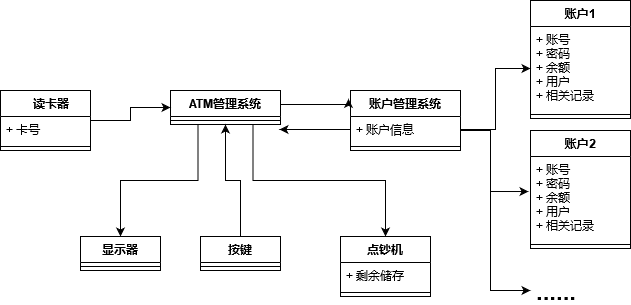

The diagram above was exported from draw.io. Its source (the exported page's mxGraphModel, read from the mxfile embedded in the PNG):
<mxGraphModel dx="868" dy="440" grid="1" gridSize="10" guides="1" tooltips="1" connect="1" arrows="1" fold="1" page="1" pageScale="1" pageWidth="827" pageHeight="1169" math="0" shadow="0">
  <root>
    <mxCell id="0" />
    <mxCell id="1" parent="0" />
    <mxCell id="v7n9Uukrt7J3zP-n0y8w-9" value="账户1" style="swimlane;fontStyle=1;align=center;verticalAlign=top;childLayout=stackLayout;horizontal=1;startSize=26;horizontalStack=0;resizeParent=1;resizeParentMax=0;resizeLast=0;collapsible=1;marginBottom=0;" vertex="1" parent="1">
      <mxGeometry x="640" y="70" width="100" height="118" as="geometry" />
    </mxCell>
    <mxCell id="v7n9Uukrt7J3zP-n0y8w-10" value="+ 账号&#10;+ 密码&#10;+ 余额&#10;+ 用户&#10;+ 相关记录" style="text;strokeColor=none;fillColor=none;align=left;verticalAlign=top;spacingLeft=4;spacingRight=4;overflow=hidden;rotatable=0;points=[[0,0.5],[1,0.5]];portConstraint=eastwest;" vertex="1" parent="v7n9Uukrt7J3zP-n0y8w-9">
      <mxGeometry y="26" width="100" height="84" as="geometry" />
    </mxCell>
    <mxCell id="v7n9Uukrt7J3zP-n0y8w-11" value="" style="line;strokeWidth=1;fillColor=none;align=left;verticalAlign=middle;spacingTop=-1;spacingLeft=3;spacingRight=3;rotatable=0;labelPosition=right;points=[];portConstraint=eastwest;" vertex="1" parent="v7n9Uukrt7J3zP-n0y8w-9">
      <mxGeometry y="110" width="100" height="8" as="geometry" />
    </mxCell>
    <mxCell id="v7n9Uukrt7J3zP-n0y8w-68" style="edgeStyle=orthogonalEdgeStyle;rounded=0;orthogonalLoop=1;jettySize=auto;html=1;entryX=-0.02;entryY=0.417;entryDx=0;entryDy=0;entryPerimeter=0;exitX=1;exitY=0.5;exitDx=0;exitDy=0;" edge="1" parent="1" source="v7n9Uukrt7J3zP-n0y8w-17" target="v7n9Uukrt7J3zP-n0y8w-65">
      <mxGeometry relative="1" as="geometry">
        <Array as="points">
          <mxPoint x="570" y="200" />
          <mxPoint x="600" y="200" />
          <mxPoint x="600" y="261" />
        </Array>
      </mxGeometry>
    </mxCell>
    <mxCell id="v7n9Uukrt7J3zP-n0y8w-69" style="edgeStyle=orthogonalEdgeStyle;rounded=0;orthogonalLoop=1;jettySize=auto;html=1;exitX=1;exitY=0.5;exitDx=0;exitDy=0;" edge="1" parent="1" source="v7n9Uukrt7J3zP-n0y8w-18">
      <mxGeometry relative="1" as="geometry">
        <mxPoint x="640" y="360" as="targetPoint" />
        <Array as="points">
          <mxPoint x="570" y="200" />
          <mxPoint x="600" y="200" />
          <mxPoint x="600" y="360" />
        </Array>
      </mxGeometry>
    </mxCell>
    <mxCell id="v7n9Uukrt7J3zP-n0y8w-17" value="账户管理系统&#10;" style="swimlane;fontStyle=1;align=center;verticalAlign=top;childLayout=stackLayout;horizontal=1;startSize=26;horizontalStack=0;resizeParent=1;resizeParentMax=0;resizeLast=0;collapsible=1;marginBottom=0;" vertex="1" parent="1">
      <mxGeometry x="460" y="160" width="110" height="60" as="geometry" />
    </mxCell>
    <mxCell id="v7n9Uukrt7J3zP-n0y8w-18" value="+ 账户信息" style="text;strokeColor=none;fillColor=none;align=left;verticalAlign=top;spacingLeft=4;spacingRight=4;overflow=hidden;rotatable=0;points=[[0,0.5],[1,0.5]];portConstraint=eastwest;" vertex="1" parent="v7n9Uukrt7J3zP-n0y8w-17">
      <mxGeometry y="26" width="110" height="26" as="geometry" />
    </mxCell>
    <mxCell id="v7n9Uukrt7J3zP-n0y8w-19" value="" style="line;strokeWidth=1;fillColor=none;align=left;verticalAlign=middle;spacingTop=-1;spacingLeft=3;spacingRight=3;rotatable=0;labelPosition=right;points=[];portConstraint=eastwest;" vertex="1" parent="v7n9Uukrt7J3zP-n0y8w-17">
      <mxGeometry y="52" width="110" height="8" as="geometry" />
    </mxCell>
    <mxCell id="v7n9Uukrt7J3zP-n0y8w-45" style="edgeStyle=orthogonalEdgeStyle;rounded=0;orthogonalLoop=1;jettySize=auto;html=1;exitX=0.25;exitY=1;exitDx=0;exitDy=0;entryX=0.5;entryY=0;entryDx=0;entryDy=0;" edge="1" parent="1" source="v7n9Uukrt7J3zP-n0y8w-22" target="v7n9Uukrt7J3zP-n0y8w-41">
      <mxGeometry relative="1" as="geometry" />
    </mxCell>
    <mxCell id="v7n9Uukrt7J3zP-n0y8w-55" style="edgeStyle=orthogonalEdgeStyle;rounded=0;orthogonalLoop=1;jettySize=auto;html=1;exitX=0.75;exitY=1;exitDx=0;exitDy=0;entryX=0.5;entryY=0;entryDx=0;entryDy=0;" edge="1" parent="1" source="v7n9Uukrt7J3zP-n0y8w-22" target="v7n9Uukrt7J3zP-n0y8w-51">
      <mxGeometry relative="1" as="geometry" />
    </mxCell>
    <mxCell id="v7n9Uukrt7J3zP-n0y8w-60" style="edgeStyle=orthogonalEdgeStyle;rounded=0;orthogonalLoop=1;jettySize=auto;html=1;exitX=1;exitY=0.25;exitDx=0;exitDy=0;entryX=-0.018;entryY=0.14;entryDx=0;entryDy=0;entryPerimeter=0;" edge="1" parent="1" source="v7n9Uukrt7J3zP-n0y8w-22" target="v7n9Uukrt7J3zP-n0y8w-17">
      <mxGeometry relative="1" as="geometry">
        <Array as="points">
          <mxPoint x="390" y="174" />
        </Array>
      </mxGeometry>
    </mxCell>
    <mxCell id="v7n9Uukrt7J3zP-n0y8w-22" value="ATM管理系统" style="swimlane;fontStyle=1;align=center;verticalAlign=top;childLayout=stackLayout;horizontal=1;startSize=26;horizontalStack=0;resizeParent=1;resizeParentMax=0;resizeLast=0;collapsible=1;marginBottom=0;" vertex="1" parent="1">
      <mxGeometry x="280" y="160" width="110" height="34" as="geometry" />
    </mxCell>
    <mxCell id="v7n9Uukrt7J3zP-n0y8w-24" value="" style="line;strokeWidth=1;fillColor=none;align=left;verticalAlign=middle;spacingTop=-1;spacingLeft=3;spacingRight=3;rotatable=0;labelPosition=right;points=[];portConstraint=eastwest;" vertex="1" parent="v7n9Uukrt7J3zP-n0y8w-22">
      <mxGeometry y="26" width="110" height="8" as="geometry" />
    </mxCell>
    <mxCell id="v7n9Uukrt7J3zP-n0y8w-40" style="edgeStyle=orthogonalEdgeStyle;rounded=0;orthogonalLoop=1;jettySize=auto;html=1;entryX=0;entryY=0.5;entryDx=0;entryDy=0;" edge="1" parent="1" source="v7n9Uukrt7J3zP-n0y8w-32" target="v7n9Uukrt7J3zP-n0y8w-22">
      <mxGeometry relative="1" as="geometry">
        <mxPoint x="281.98" y="219.97199999999998" as="targetPoint" />
      </mxGeometry>
    </mxCell>
    <mxCell id="v7n9Uukrt7J3zP-n0y8w-32" value="    读卡器" style="swimlane;fontStyle=1;align=center;verticalAlign=top;childLayout=stackLayout;horizontal=1;startSize=26;horizontalStack=0;resizeParent=1;resizeParentMax=0;resizeLast=0;collapsible=1;marginBottom=0;" vertex="1" parent="1">
      <mxGeometry x="110" y="160" width="90" height="60" as="geometry" />
    </mxCell>
    <mxCell id="v7n9Uukrt7J3zP-n0y8w-33" value="+ 卡号" style="text;strokeColor=none;fillColor=none;align=left;verticalAlign=top;spacingLeft=4;spacingRight=4;overflow=hidden;rotatable=0;points=[[0,0.5],[1,0.5]];portConstraint=eastwest;" vertex="1" parent="v7n9Uukrt7J3zP-n0y8w-32">
      <mxGeometry y="26" width="90" height="26" as="geometry" />
    </mxCell>
    <mxCell id="v7n9Uukrt7J3zP-n0y8w-34" value="" style="line;strokeWidth=1;fillColor=none;align=left;verticalAlign=middle;spacingTop=-1;spacingLeft=3;spacingRight=3;rotatable=0;labelPosition=right;points=[];portConstraint=eastwest;" vertex="1" parent="v7n9Uukrt7J3zP-n0y8w-32">
      <mxGeometry y="52" width="90" height="8" as="geometry" />
    </mxCell>
    <mxCell id="v7n9Uukrt7J3zP-n0y8w-41" value="显示器" style="swimlane;fontStyle=1;align=center;verticalAlign=top;childLayout=stackLayout;horizontal=1;startSize=26;horizontalStack=0;resizeParent=1;resizeParentMax=0;resizeLast=0;collapsible=1;marginBottom=0;" vertex="1" parent="1">
      <mxGeometry x="190" y="306" width="80" height="34" as="geometry" />
    </mxCell>
    <mxCell id="v7n9Uukrt7J3zP-n0y8w-43" value="" style="line;strokeWidth=1;fillColor=none;align=left;verticalAlign=middle;spacingTop=-1;spacingLeft=3;spacingRight=3;rotatable=0;labelPosition=right;points=[];portConstraint=eastwest;" vertex="1" parent="v7n9Uukrt7J3zP-n0y8w-41">
      <mxGeometry y="26" width="80" height="8" as="geometry" />
    </mxCell>
    <mxCell id="v7n9Uukrt7J3zP-n0y8w-56" style="edgeStyle=orthogonalEdgeStyle;rounded=0;orthogonalLoop=1;jettySize=auto;html=1;entryX=0.5;entryY=1;entryDx=0;entryDy=0;" edge="1" parent="1" source="v7n9Uukrt7J3zP-n0y8w-46" target="v7n9Uukrt7J3zP-n0y8w-22">
      <mxGeometry relative="1" as="geometry" />
    </mxCell>
    <mxCell id="v7n9Uukrt7J3zP-n0y8w-46" value="按键" style="swimlane;fontStyle=1;align=center;verticalAlign=top;childLayout=stackLayout;horizontal=1;startSize=26;horizontalStack=0;resizeParent=1;resizeParentMax=0;resizeLast=0;collapsible=1;marginBottom=0;" vertex="1" parent="1">
      <mxGeometry x="310" y="306" width="80" height="34" as="geometry" />
    </mxCell>
    <mxCell id="v7n9Uukrt7J3zP-n0y8w-48" value="" style="line;strokeWidth=1;fillColor=none;align=left;verticalAlign=middle;spacingTop=-1;spacingLeft=3;spacingRight=3;rotatable=0;labelPosition=right;points=[];portConstraint=eastwest;" vertex="1" parent="v7n9Uukrt7J3zP-n0y8w-46">
      <mxGeometry y="26" width="80" height="8" as="geometry" />
    </mxCell>
    <mxCell id="v7n9Uukrt7J3zP-n0y8w-51" value="点钞机" style="swimlane;fontStyle=1;align=center;verticalAlign=top;childLayout=stackLayout;horizontal=1;startSize=26;horizontalStack=0;resizeParent=1;resizeParentMax=0;resizeLast=0;collapsible=1;marginBottom=0;" vertex="1" parent="1">
      <mxGeometry x="450" y="306" width="90" height="60" as="geometry" />
    </mxCell>
    <mxCell id="v7n9Uukrt7J3zP-n0y8w-52" value="+ 剩余储存" style="text;strokeColor=none;fillColor=none;align=left;verticalAlign=top;spacingLeft=4;spacingRight=4;overflow=hidden;rotatable=0;points=[[0,0.5],[1,0.5]];portConstraint=eastwest;" vertex="1" parent="v7n9Uukrt7J3zP-n0y8w-51">
      <mxGeometry y="26" width="90" height="26" as="geometry" />
    </mxCell>
    <mxCell id="v7n9Uukrt7J3zP-n0y8w-53" value="" style="line;strokeWidth=1;fillColor=none;align=left;verticalAlign=middle;spacingTop=-1;spacingLeft=3;spacingRight=3;rotatable=0;labelPosition=right;points=[];portConstraint=eastwest;" vertex="1" parent="v7n9Uukrt7J3zP-n0y8w-51">
      <mxGeometry y="52" width="90" height="8" as="geometry" />
    </mxCell>
    <mxCell id="v7n9Uukrt7J3zP-n0y8w-61" style="edgeStyle=orthogonalEdgeStyle;rounded=0;orthogonalLoop=1;jettySize=auto;html=1;exitX=0;exitY=0.5;exitDx=0;exitDy=0;" edge="1" parent="1" source="v7n9Uukrt7J3zP-n0y8w-18">
      <mxGeometry relative="1" as="geometry">
        <mxPoint x="389" y="199" as="targetPoint" />
        <Array as="points">
          <mxPoint x="389" y="199" />
        </Array>
      </mxGeometry>
    </mxCell>
    <mxCell id="v7n9Uukrt7J3zP-n0y8w-63" value="" style="edgeStyle=orthogonalEdgeStyle;rounded=0;orthogonalLoop=1;jettySize=auto;html=1;" edge="1" parent="1" source="v7n9Uukrt7J3zP-n0y8w-18" target="v7n9Uukrt7J3zP-n0y8w-10">
      <mxGeometry relative="1" as="geometry" />
    </mxCell>
    <mxCell id="v7n9Uukrt7J3zP-n0y8w-64" value="账户2" style="swimlane;fontStyle=1;align=center;verticalAlign=top;childLayout=stackLayout;horizontal=1;startSize=26;horizontalStack=0;resizeParent=1;resizeParentMax=0;resizeLast=0;collapsible=1;marginBottom=0;" vertex="1" parent="1">
      <mxGeometry x="640" y="200" width="100" height="118" as="geometry" />
    </mxCell>
    <mxCell id="v7n9Uukrt7J3zP-n0y8w-65" value="+ 账号&#10;+ 密码&#10;+ 余额&#10;+ 用户&#10;+ 相关记录" style="text;strokeColor=none;fillColor=none;align=left;verticalAlign=top;spacingLeft=4;spacingRight=4;overflow=hidden;rotatable=0;points=[[0,0.5],[1,0.5]];portConstraint=eastwest;" vertex="1" parent="v7n9Uukrt7J3zP-n0y8w-64">
      <mxGeometry y="26" width="100" height="84" as="geometry" />
    </mxCell>
    <mxCell id="v7n9Uukrt7J3zP-n0y8w-66" value="" style="line;strokeWidth=1;fillColor=none;align=left;verticalAlign=middle;spacingTop=-1;spacingLeft=3;spacingRight=3;rotatable=0;labelPosition=right;points=[];portConstraint=eastwest;" vertex="1" parent="v7n9Uukrt7J3zP-n0y8w-64">
      <mxGeometry y="110" width="100" height="8" as="geometry" />
    </mxCell>
    <mxCell id="v7n9Uukrt7J3zP-n0y8w-70" value="......" style="text;strokeColor=none;fillColor=none;align=left;verticalAlign=middle;spacingLeft=4;spacingRight=4;overflow=hidden;points=[[0,0.5],[1,0.5]];portConstraint=eastwest;rotatable=0;fontStyle=1;fontSize=24;" vertex="1" parent="1">
      <mxGeometry x="640" y="344" width="80" height="30" as="geometry" />
    </mxCell>
  </root>
</mxGraphModel>